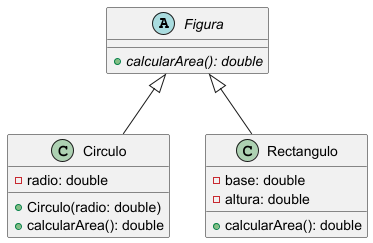

The diagram above was rendered by PlantUML. Its source (embedded in the PNG):
@startuml

abstract class Figura{
+ {abstract} calcularArea(): double
}

class Circulo{
- radio: double

+ Circulo(radio: double)
+ calcularArea(): double
}

class Rectangulo{
- base: double
- altura: double

+ calcularArea(): double
}

Figura <|-- Circulo
Figura <|-- Rectangulo

@enduml